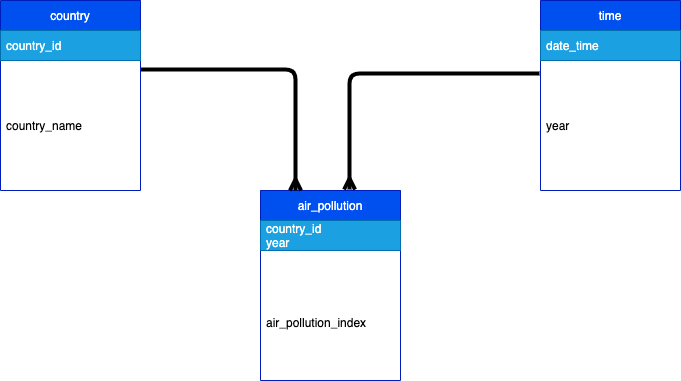

The diagram above was exported from draw.io. Its source (the exported page's mxGraphModel, read from the mxfile embedded in the PNG):
<mxGraphModel dx="1084" dy="483" grid="1" gridSize="10" guides="1" tooltips="1" connect="1" arrows="1" fold="1" page="1" pageScale="1" pageWidth="1169" pageHeight="827" math="0" shadow="0">
  <root>
    <mxCell id="0" />
    <mxCell id="1" parent="0" />
    <mxCell id="2" value="air_pollution" style="swimlane;fontStyle=0;childLayout=stackLayout;horizontal=1;startSize=30;horizontalStack=0;resizeParent=1;resizeParentMax=0;resizeLast=0;collapsible=1;marginBottom=0;fillColor=#0050ef;fontColor=#ffffff;strokeColor=#001DBC;" parent="1" vertex="1">
      <mxGeometry x="420" y="240" width="140" height="190" as="geometry" />
    </mxCell>
    <mxCell id="3" value="country_id&#10;year" style="text;strokeColor=#006EAF;fillColor=#1ba1e2;align=left;verticalAlign=middle;spacingLeft=4;spacingRight=4;overflow=hidden;points=[[0,0.5],[1,0.5]];portConstraint=eastwest;rotatable=0;fontColor=#ffffff;" parent="2" vertex="1">
      <mxGeometry y="30" width="140" height="30" as="geometry" />
    </mxCell>
    <mxCell id="4" value="&#10;air_pollution_index" style="text;strokeColor=none;fillColor=none;align=left;verticalAlign=middle;spacingLeft=4;spacingRight=4;overflow=hidden;points=[[0,0.5],[1,0.5]];portConstraint=eastwest;rotatable=0;" parent="2" vertex="1">
      <mxGeometry y="60" width="140" height="130" as="geometry" />
    </mxCell>
    <mxCell id="5" style="edgeStyle=none;html=1;endArrow=ERmany;endFill=0;exitX=1;exitY=0.069;exitDx=0;exitDy=0;exitPerimeter=0;entryX=0.25;entryY=0;entryDx=0;entryDy=0;strokeWidth=4;strokeColor=#000000;" parent="1" source="8" target="2" edge="1">
      <mxGeometry relative="1" as="geometry">
        <Array as="points">
          <mxPoint x="455" y="119" />
        </Array>
      </mxGeometry>
    </mxCell>
    <mxCell id="6" value="country" style="swimlane;fontStyle=0;childLayout=stackLayout;horizontal=1;startSize=30;horizontalStack=0;resizeParent=1;resizeParentMax=0;resizeLast=0;collapsible=1;marginBottom=0;fillColor=#0050ef;fontColor=#ffffff;strokeColor=#001DBC;" parent="1" vertex="1">
      <mxGeometry x="160" y="50" width="140" height="190" as="geometry" />
    </mxCell>
    <mxCell id="7" value="country_id" style="text;strokeColor=#006EAF;fillColor=#1ba1e2;align=left;verticalAlign=middle;spacingLeft=4;spacingRight=4;overflow=hidden;points=[[0,0.5],[1,0.5]];portConstraint=eastwest;rotatable=0;fontColor=#ffffff;" parent="6" vertex="1">
      <mxGeometry y="30" width="140" height="30" as="geometry" />
    </mxCell>
    <mxCell id="8" value="country_name" style="text;strokeColor=none;fillColor=none;align=left;verticalAlign=middle;spacingLeft=4;spacingRight=4;overflow=hidden;points=[[0,0.5],[1,0.5]];portConstraint=eastwest;rotatable=0;" parent="6" vertex="1">
      <mxGeometry y="60" width="140" height="130" as="geometry" />
    </mxCell>
    <mxCell id="18" value="time" style="swimlane;fontStyle=0;childLayout=stackLayout;horizontal=1;startSize=30;horizontalStack=0;resizeParent=1;resizeParentMax=0;resizeLast=0;collapsible=1;marginBottom=0;fillColor=#0050ef;fontColor=#ffffff;strokeColor=#001DBC;" parent="1" vertex="1">
      <mxGeometry x="700" y="50" width="140" height="190" as="geometry" />
    </mxCell>
    <mxCell id="19" value="date_time" style="text;strokeColor=#006EAF;fillColor=#1ba1e2;align=left;verticalAlign=middle;spacingLeft=4;spacingRight=4;overflow=hidden;points=[[0,0.5],[1,0.5]];portConstraint=eastwest;rotatable=0;fontColor=#ffffff;" parent="18" vertex="1">
      <mxGeometry y="30" width="140" height="30" as="geometry" />
    </mxCell>
    <mxCell id="20" value="year" style="text;strokeColor=none;fillColor=none;align=left;verticalAlign=middle;spacingLeft=4;spacingRight=4;overflow=hidden;points=[[0,0.5],[1,0.5]];portConstraint=eastwest;rotatable=0;" parent="18" vertex="1">
      <mxGeometry y="60" width="140" height="130" as="geometry" />
    </mxCell>
    <mxCell id="21" style="edgeStyle=none;html=1;entryX=0.636;entryY=-0.005;entryDx=0;entryDy=0;entryPerimeter=0;endArrow=ERmany;endFill=0;exitX=-0.007;exitY=0.1;exitDx=0;exitDy=0;exitPerimeter=0;strokeWidth=4;strokeColor=#000000;" parent="1" source="20" target="2" edge="1">
      <mxGeometry relative="1" as="geometry">
        <Array as="points">
          <mxPoint x="509" y="123" />
        </Array>
      </mxGeometry>
    </mxCell>
  </root>
</mxGraphModel>